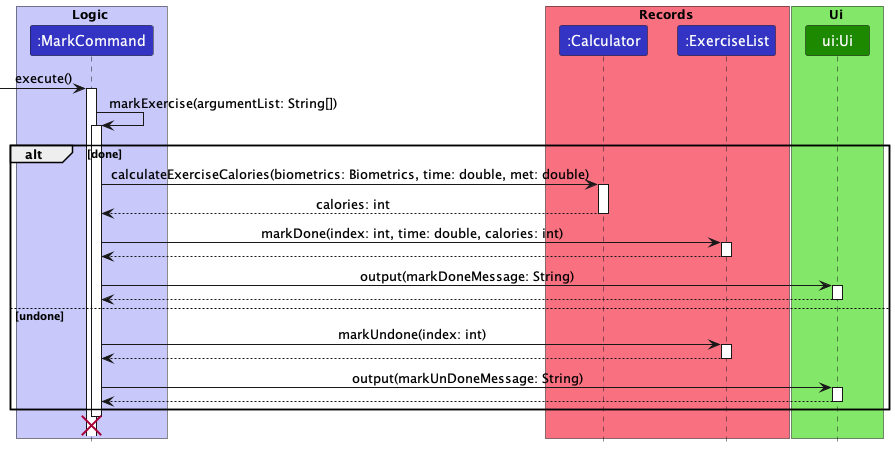

The diagram above was rendered by PlantUML. Its source (embedded in the PNG):
@startuml
!include style.puml

autoActivate on

box Logic LOGIC_COLOR_T1
participant ":MarkCommand" as MarkCommand LOGIC_COLOR
end box

box Records RECORD_COLOR_T1
participant ":Calculator" as Calculator LOGIC_COLOR
participant ":ExerciseList" as ExerciseList LOGIC_COLOR
end box

box Ui UI_COLOR_T1
participant "ui:Ui" as Ui UI_COLOR
end box

[-> MarkCommand : execute()
MarkCommand -> MarkCommand : markExercise(argumentList: String[])

alt done
MarkCommand -> Calculator : calculateExerciseCalories(biometrics: Biometrics, time: double, met: double)
return calories: int
MarkCommand -> ExerciseList: markDone(index: int, time: double, calories: int)
return
MarkCommand -> Ui:output(markDoneMessage: String)
return
else undone
MarkCommand -> ExerciseList : markUndone(index: int)
return
MarkCommand -> Ui : output(markUnDoneMessage: String)
return

end

destroy MarkCommand
@enduml